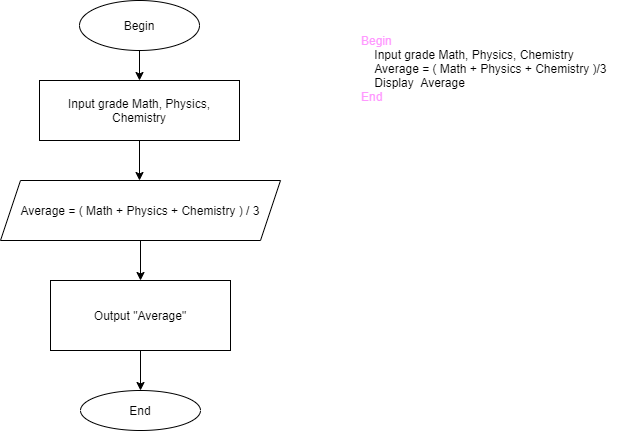

The diagram above was exported from draw.io. Its source (the exported page's mxGraphModel, read from the mxfile embedded in the PNG):
<mxGraphModel dx="852" dy="494" grid="1" gridSize="10" guides="1" tooltips="1" connect="1" arrows="1" fold="1" page="1" pageScale="1" pageWidth="827" pageHeight="1169" math="0" shadow="0">
  <root>
    <mxCell id="WIyWlLk6GJQsqaUBKTNV-0" />
    <mxCell id="WIyWlLk6GJQsqaUBKTNV-1" parent="WIyWlLk6GJQsqaUBKTNV-0" />
    <mxCell id="2NJrkni9I-kh7Cjn7tN4-6" style="edgeStyle=orthogonalEdgeStyle;rounded=0;orthogonalLoop=1;jettySize=auto;html=1;" parent="WIyWlLk6GJQsqaUBKTNV-1" source="2NJrkni9I-kh7Cjn7tN4-1" target="2NJrkni9I-kh7Cjn7tN4-7" edge="1">
      <mxGeometry relative="1" as="geometry">
        <mxPoint x="240" y="160" as="targetPoint" />
      </mxGeometry>
    </mxCell>
    <mxCell id="2NJrkni9I-kh7Cjn7tN4-1" value="Begin" style="ellipse;whiteSpace=wrap;html=1;" parent="WIyWlLk6GJQsqaUBKTNV-1" vertex="1">
      <mxGeometry x="180" y="70" width="120" height="50" as="geometry" />
    </mxCell>
    <mxCell id="2NJrkni9I-kh7Cjn7tN4-8" style="edgeStyle=orthogonalEdgeStyle;rounded=0;orthogonalLoop=1;jettySize=auto;html=1;" parent="WIyWlLk6GJQsqaUBKTNV-1" source="2NJrkni9I-kh7Cjn7tN4-7" edge="1">
      <mxGeometry relative="1" as="geometry">
        <mxPoint x="240" y="250" as="targetPoint" />
      </mxGeometry>
    </mxCell>
    <mxCell id="2NJrkni9I-kh7Cjn7tN4-7" value="Input grade Math, Physics, Chemistry" style="rounded=0;whiteSpace=wrap;html=1;" parent="WIyWlLk6GJQsqaUBKTNV-1" vertex="1">
      <mxGeometry x="140" y="150" width="200" height="60" as="geometry" />
    </mxCell>
    <mxCell id="2NJrkni9I-kh7Cjn7tN4-10" style="edgeStyle=orthogonalEdgeStyle;rounded=0;orthogonalLoop=1;jettySize=auto;html=1;" parent="WIyWlLk6GJQsqaUBKTNV-1" source="2NJrkni9I-kh7Cjn7tN4-9" edge="1">
      <mxGeometry relative="1" as="geometry">
        <mxPoint x="241" y="350" as="targetPoint" />
      </mxGeometry>
    </mxCell>
    <mxCell id="2NJrkni9I-kh7Cjn7tN4-9" value="Average = ( Math + Physics + Chemistry ) / 3" style="shape=parallelogram;perimeter=parallelogramPerimeter;whiteSpace=wrap;html=1;fixedSize=1;" parent="WIyWlLk6GJQsqaUBKTNV-1" vertex="1">
      <mxGeometry x="101" y="250" width="280" height="60" as="geometry" />
    </mxCell>
    <mxCell id="uUWbayywJEgahmSBJZIh-1" value="" style="edgeStyle=orthogonalEdgeStyle;rounded=0;orthogonalLoop=1;jettySize=auto;html=1;" edge="1" parent="WIyWlLk6GJQsqaUBKTNV-1" source="2NJrkni9I-kh7Cjn7tN4-11" target="uUWbayywJEgahmSBJZIh-0">
      <mxGeometry relative="1" as="geometry" />
    </mxCell>
    <mxCell id="2NJrkni9I-kh7Cjn7tN4-11" value="Output &quot;Average&quot;" style="rounded=0;whiteSpace=wrap;html=1;align=center;" parent="WIyWlLk6GJQsqaUBKTNV-1" vertex="1">
      <mxGeometry x="151" y="350" width="180" height="70" as="geometry" />
    </mxCell>
    <mxCell id="0ONK73X3nEGqW7w4WprK-0" value="&lt;font color=&quot;#ff99ff&quot;&gt;Begin&lt;/font&gt;&lt;br&gt;&amp;nbsp; &amp;nbsp; Input grade Math, Physics, Chemistry&lt;br&gt;&amp;nbsp; &amp;nbsp; Average = ( Math + Physics + Chemistry )/3&lt;br&gt;&amp;nbsp; &amp;nbsp; Display&amp;nbsp; Average&lt;br&gt;&lt;font color=&quot;#ff99ff&quot;&gt;End&lt;/font&gt;" style="text;html=1;strokeColor=none;fillColor=none;align=left;verticalAlign=middle;whiteSpace=wrap;rounded=0;" parent="WIyWlLk6GJQsqaUBKTNV-1" vertex="1">
      <mxGeometry x="460" y="85" width="260" height="105" as="geometry" />
    </mxCell>
    <mxCell id="uUWbayywJEgahmSBJZIh-0" value="End" style="ellipse;whiteSpace=wrap;html=1;rounded=0;" vertex="1" parent="WIyWlLk6GJQsqaUBKTNV-1">
      <mxGeometry x="181" y="460" width="120" height="40" as="geometry" />
    </mxCell>
  </root>
</mxGraphModel>